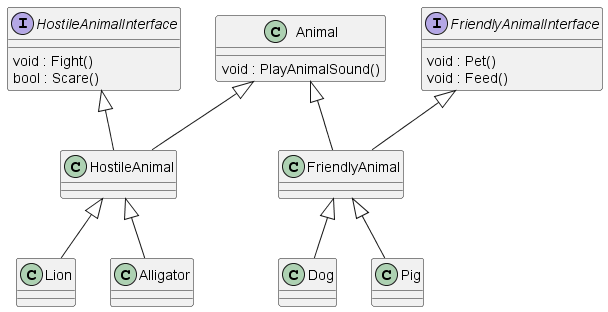

The diagram above was rendered by PlantUML. Its source (embedded in the PNG):
@startuml

class Animal {
    void : PlayAnimalSound() 
}

class Dog {
   
}

class Pig {
   
}

class FriendlyAnimal {

}

class HostileAnimal {

}

class Lion {

}

Class Alligator {

}

FriendlyAnimal -up-|> Animal
FriendlyAnimal -up-|> FriendlyAnimalInterface
Dog -up-|> FriendlyAnimal
Pig -up-|> FriendlyAnimal

HostileAnimal -up-|> Animal
HostileAnimal -up-|> HostileAnimalInterface
Lion -up-|> HostileAnimal
Alligator -up-|> HostileAnimal



interface FriendlyAnimalInterface {
    void : Pet()
    void : Feed()
}

interface HostileAnimalInterface {
    void : Fight()
    bool : Scare()
}

@enduml